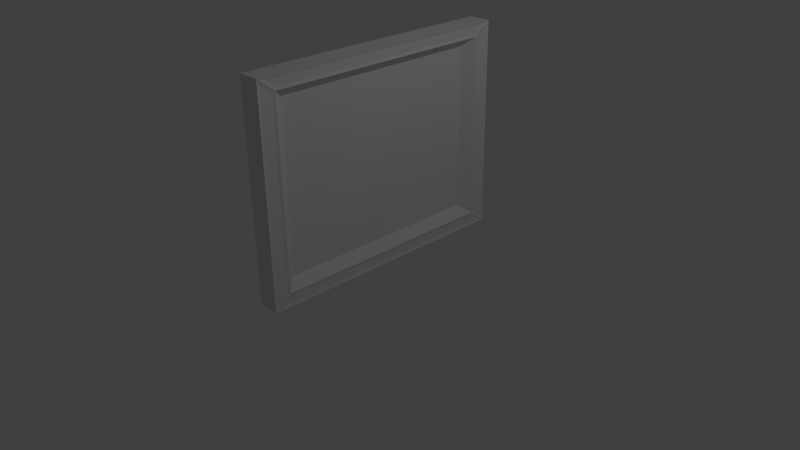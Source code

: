 # Source: picture_frame.blend  (saved by Blender 2.76.0; exported with 4.5.12 LTS)
import bpy
from mathutils import Matrix  # noqa: F401  (used for matrix-valued properties, if any)

bpy.ops.wm.read_factory_settings(use_empty=True)
scene = bpy.context.scene
scene.name = 'Scene'

# ---- collections
col_collection_1 = bpy.data.collections.new('Collection 1'); scene.collection.children.link(col_collection_1)

# ---- world
world_world = bpy.data.worlds.new('World'); scene.world = world_world
world_world.color = (0.05088, 0.05088, 0.05088)
world_world.use_sun_shadow = False
world_world.sun_shadow_jitter_overblur = 0.0
world_world.cycles.sampling_method = 'MANUAL'
world_world.cycles.sample_map_resolution = 256

# ---- cameras
cam_camera = bpy.data.cameras.new('Camera')
cam_camera.clip_end = 100.0
cam_camera.lens = 35.0
cam_camera.sensor_width = 32.0
cam_camera.sensor_height = 18.0
cam_camera.ortho_scale = 7.314
cam_camera.dof.focus_distance = 0.0
cam_camera.dof.aperture_fstop = 128.0

# ---- lights
light_lamp = bpy.data.lights.new('Lamp', 'POINT')
light_lamp.transmission_factor = 0.0
light_lamp.cutoff_distance = 30.0
light_lamp.energy = 100.0
light_lamp.shadow_buffer_clip_start = 1.001
light_lamp.shadow_soft_size = 0.1
light_lamp.shadow_maximum_resolution = 0.006
light_lamp.use_absolute_resolution = True
light_lamp.cycles.use_multiple_importance_sampling = False

# ---- meshes
me_plane = bpy.data.meshes.new('Plane')
me_plane.from_pydata([(-1.244, 1.515, 0.2793), (-1.19, -1.565, 0.2793), (1.244, -1.515, 0.2793), (1.244, 1.515, 0.2793), (-1.346, 1.644, 0.2793), (-1.307, -1.712, 0.2793), (1.346, -1.644, 0.2793), (1.346, 1.644, 0.2793), (-1.089, 1.378, 0.1563), (-1.089, -1.378, 0.1563), (1.089, -1.378, 0.1563), (1.089, 1.378, 0.1563), (-1.382, 1.749, 0.0), (-1.382, -1.749, 0.0), (1.382, -1.749, 0.0), (1.382, 1.749, 0.0), (1.307, -1.712, 0.2793), (1.307, 1.712, 0.2793), (1.19, -1.565, 0.2793), (1.19, 1.565, 0.2793), (-1.346, -1.644, 0.2793), (1.382, -1.749, 0.2894), (-1.244, -1.515, 0.2793), (1.208, -1.528, 0.2894), (-1.307, 1.712, 0.2793), (-1.382, -1.749, 0.2894), (-1.19, 1.565, 0.2793), (-1.208, -1.528, 0.2894), (1.382, 1.749, 0.2894), (-1.382, 1.749, 0.2894), (1.208, 1.528, 0.2894), (-1.208, 1.528, 0.2894)], [], [(23, 30, 11, 10), (12, 13, 25, 29), (15, 12, 29, 28), (13, 14, 21, 25), (14, 15, 28, 21), (22, 0, 4, 20), (18, 1, 5, 16), (3, 2, 6, 7), (26, 19, 17, 24), (9, 10, 11, 8), (31, 27, 9, 8), (30, 31, 8, 11), (27, 23, 10, 9), (12, 15, 14, 13), (7, 6, 21, 28), (2, 3, 30, 23), (6, 2, 23, 21), (3, 7, 28, 30), (16, 5, 25, 21), (1, 18, 23, 27), (5, 1, 27, 25), (18, 16, 21, 23), (20, 4, 29, 25), (0, 22, 27, 31), (22, 20, 25, 27), (4, 0, 31, 29), (24, 17, 28, 29), (19, 26, 31, 30), (26, 24, 29, 31), (17, 19, 30, 28)])
me_plane.use_remesh_preserve_volume = False
me_plane.use_remesh_preserve_attributes = False
me_plane.use_mirror_vertex_groups = False
me_plane.update()
me_plane_001 = bpy.data.meshes.new('Plane.001')
me_plane_001.from_pydata([(1.062, -0.5251, -1.507), (1.486, -0.19, -0.07817), (1.062, 0.5251, -1.507), (1.486, 0.19, -0.07817), (1.03, 0.5251, -1.507), (1.03, -0.5251, -1.507), (1.486, -0.19, -0.03218), (1.486, 0.19, -0.03218)], [], [(0, 2, 3, 1), (5, 6, 7, 4), (1, 3, 7, 6), (2, 0, 5, 4), (3, 2, 4, 7), (0, 1, 6, 5)])
me_plane_001.use_remesh_preserve_volume = False
me_plane_001.use_remesh_preserve_attributes = False
me_plane_001.use_mirror_vertex_groups = False
me_plane_001.update()

# ---- objects
ob_plane = bpy.data.objects.new('Plane', me_plane)
ob_plane_001 = bpy.data.objects.new('Plane.001', me_plane_001)
ob_lamp = bpy.data.objects.new('Lamp', light_lamp)
ob_camera = bpy.data.objects.new('Camera', cam_camera)

# ---- transforms, parenting, visibility, modifiers, constraints
ob_plane.location = (0.0, 0.0, 1.382)
ob_plane.rotation_euler = (-0.0, 1.571, 0.0)
ob_plane.lineart.crease_threshold = 0.0
ob_plane_001.parent = ob_plane
ob_plane_001.matrix_parent_inverse = Matrix(((7.55e-08, 0.0, -1.0, 1.382), (0.0, 1.0, 0.0, 0.0), (1.0, 0.0, 7.55e-08, -1.043e-07), (0.0, 0.0, 0.0, 1.0)))
ob_plane_001.location = (-2.342, -0.00506, 1.507)
ob_plane_001.scale = (1.576, 1.0, 1.0)
ob_plane_001.lineart.crease_threshold = 0.0
ob_lamp.location = (4.076, 1.005, 5.904)
ob_lamp.rotation_euler = (0.6503, 0.05522, 1.866)
ob_lamp.lock_rotations_4d = False
ob_lamp.empty_display_type = 'ARROWS'
ob_lamp.color = (0.0, 0.0, 0.0, 0.0)
ob_lamp.lineart.crease_threshold = 0.0
ob_camera.location = (7.481, -6.508, 5.344)
ob_camera.rotation_euler = (1.109, 0.01082, 0.8149)
ob_camera.lock_rotations_4d = False
ob_camera.empty_display_type = 'ARROWS'
ob_camera.color = (0.0, 0.0, 0.0, 0.0)
ob_camera.display_type = 'WIRE'
ob_camera.lineart.crease_threshold = 0.0

# ---- collection membership
col_collection_1.objects.link(ob_plane)
col_collection_1.objects.link(ob_plane_001)
col_collection_1.objects.link(ob_lamp)
col_collection_1.objects.link(ob_camera)

# ---- scene / render settings (as saved in the file)
scene.camera = ob_camera
scene.frame_start = 1; scene.frame_end = 250; scene.frame_set(1)
scene.render.engine = 'BLENDER_EEVEE_NEXT'
scene.render.resolution_percentage = 50
scene.render.dither_intensity = 0.0
scene.cycles.use_denoising = False
scene.cycles.samples = 10
scene.cycles.sampling_pattern = 'TABULATED_SOBOL'
scene.cycles.light_sampling_threshold = 0.0
scene.cycles.use_adaptive_sampling = False
scene.cycles.use_light_tree = False
scene.cycles.blur_glossy = 0.0
scene.cycles.pixel_filter_type = 'GAUSSIAN'
scene.cycles.sample_clamp_indirect = 0.0
scene.view_settings.view_transform = 'Standard'
bpy.context.view_layer.update()
